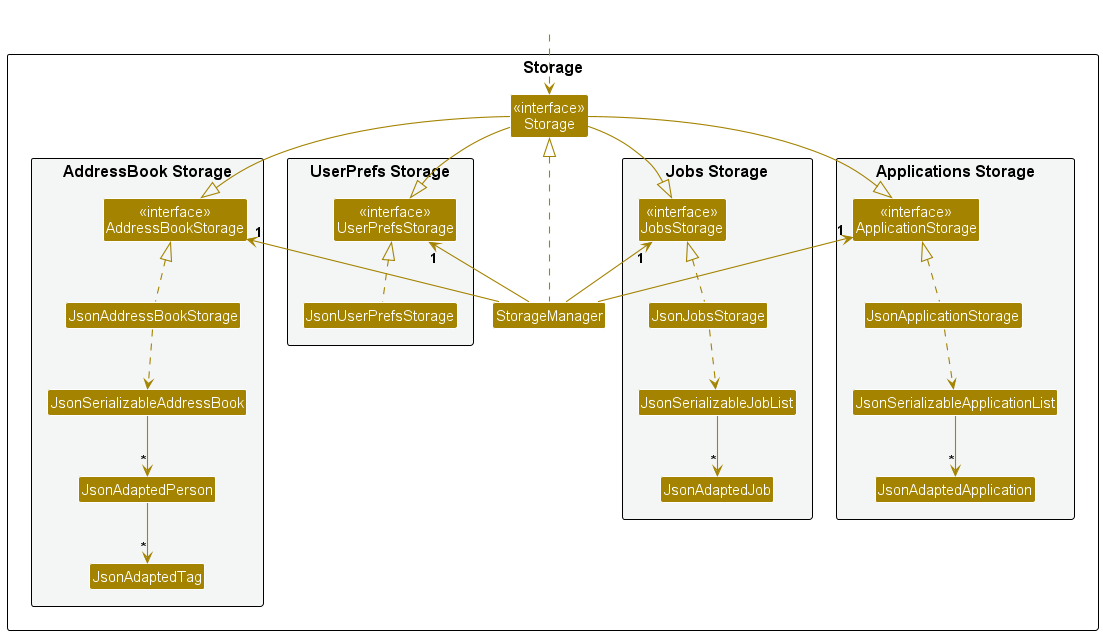

The diagram above was rendered by PlantUML. Its source (embedded in the PNG):
@startuml
!include style.puml
skinparam arrowThickness 1.1
skinparam arrowColor STORAGE_COLOR
skinparam classBackgroundColor STORAGE_COLOR

package Storage as StoragePackage {

package "UserPrefs Storage" #F4F6F6{
Class "<<interface>>\nUserPrefsStorage" as UserPrefsStorage
Class JsonUserPrefsStorage
}

Class "<<interface>>\nStorage" as Storage
Class StorageManager

package "AddressBook Storage" #F4F6F6{
Class "<<interface>>\nAddressBookStorage" as AddressBookStorage
Class JsonAddressBookStorage
Class JsonSerializableAddressBook
Class JsonAdaptedPerson
Class JsonAdaptedTag
}

package "Jobs Storage" #F4F6F6{
Class "<<interface>>\nJobsStorage" as JobsStorage
Class JsonJobsStorage
Class JsonSerializableJobList
Class JsonAdaptedJob
}

package "Applications Storage" #F4F6F6{
Class "<<interface>>\nApplicationStorage" as ApplicationStorage
Class JsonApplicationStorage
Class JsonSerializableApplicationList
Class JsonAdaptedApplication
}

}

Class HiddenOutside #FFFFFF
HiddenOutside ..> Storage

StorageManager .up.|> Storage
StorageManager -up-> "1" UserPrefsStorage
StorageManager -up-> "1" AddressBookStorage
StorageManager -up-> "1" JobsStorage
StorageManager -up-> "1" ApplicationStorage

Storage -down-|> ApplicationStorage
Storage -down-|> JobsStorage
Storage -down-|> UserPrefsStorage
Storage -right-|> AddressBookStorage

JsonUserPrefsStorage .up.|> UserPrefsStorage
JsonAddressBookStorage .up.|> AddressBookStorage
JsonAddressBookStorage ..> JsonSerializableAddressBook
JsonSerializableAddressBook --> "*" JsonAdaptedPerson
JsonAdaptedPerson --> "*" JsonAdaptedTag

JsonJobsStorage .up.|> JobsStorage
JsonJobsStorage ..> JsonSerializableJobList
JsonSerializableJobList --> "*" JsonAdaptedJob

JsonApplicationStorage .up.|> ApplicationStorage
JsonApplicationStorage ..> JsonSerializableApplicationList
JsonSerializableApplicationList --> "*" JsonAdaptedApplication

@enduml